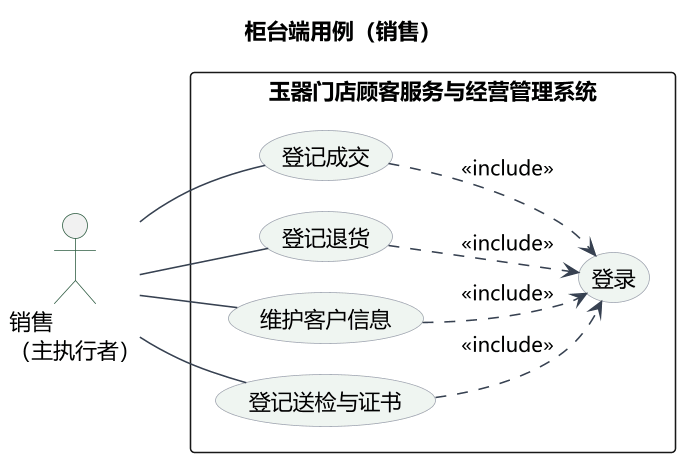

The diagram above was rendered by PlantUML. Its source (embedded in the PNG):
@startuml
left to right direction
skinparam backgroundColor #FFFFFF
skinparam defaultFontName "Microsoft YaHei"
skinparam dpi 150
skinparam shadowing false
skinparam nodesep 20
skinparam ranksep 30
skinparam ArrowColor #374151
skinparam BorderColor #9CA3AF
skinparam UsecaseBorderColor #9CA3AF
skinparam UsecaseBackgroundColor #EFF5F1
skinparam ActorBorderColor #2F5D43

title 柜台端用例（销售）
actor "销售\n（主执行者）" as Y

rectangle "玉器门店顾客服务与经营管理系统" {
  usecase "登记成交" as U登记成交
  usecase "登记退货" as U登记退货
  usecase "维护客户信息" as U维护客户信息
  usecase "登记送检与证书" as U登记送检与证书
  usecase "登录" as UL
}

Y -- U登记成交
Y -- U登记退货
Y -- U维护客户信息
Y -- U登记送检与证书

U登记成交 ..> UL : <<include>>
U登记退货 ..> UL : <<include>>
U维护客户信息 ..> UL : <<include>>
U登记送检与证书 ..> UL : <<include>>
@enduml